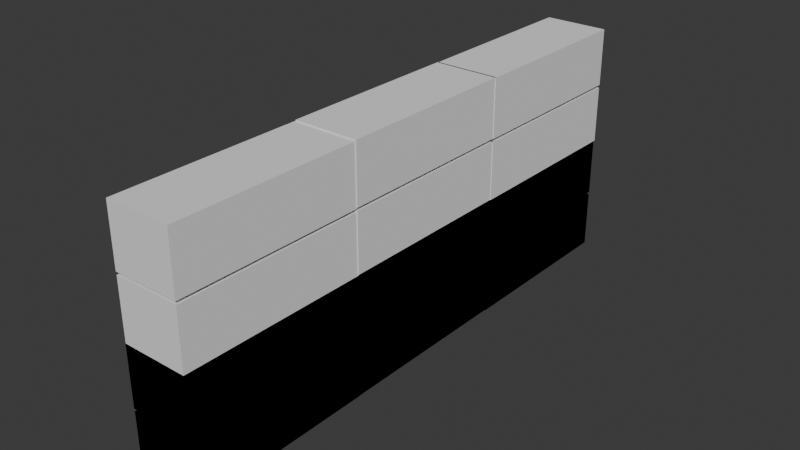 # Source: Final_Level_Walls_1.blend  (saved by Blender 4.2.66; exported with 4.5.12 LTS)
import bpy
from mathutils import Matrix  # noqa: F401  (used for matrix-valued properties, if any)

bpy.ops.wm.read_factory_settings(use_empty=True)
scene = bpy.context.scene
scene.name = 'Scene'

# ---- collections
col_collection = bpy.data.collections.new('Collection'); scene.collection.children.link(col_collection)

# ---- world
world_world = bpy.data.worlds.new('World'); scene.world = world_world
world_world.use_nodes = True; world_world.node_tree.nodes.clear()
_N = world_world.node_tree.nodes; _L = world_world.node_tree.links
n0 = _N.new('ShaderNodeOutputWorld'); n0.name = 'World Output'; n0.location = (300, 300)
n1 = _N.new('ShaderNodeBackground'); n1.name = 'Background'; n1.location = (10, 300)
n1.inputs[0].default_value = (0.05088, 0.05088, 0.05088, 1.0)
_L.new(n1.outputs[0], n0.inputs[0])
n0.is_active_output = True
world_world.color = (0.05088, 0.05088, 0.05088)
world_world.sun_shadow_jitter_overblur = 0.0

# ---- meshes
me_cube_001 = bpy.data.meshes.new('Cube.001')
me_cube_001.from_pydata([(-1.0, -1.0, -1.0), (-1.0, -1.0, 1.0), (-1.0, 1.0, -1.0), (-1.0, 1.0, 1.0), (1.0, -1.0, -1.0), (1.0, -1.0, 1.0), (1.0, 1.0, -1.0), (1.0, 1.0, 1.0)], [], [(0, 1, 3, 2), (2, 3, 7, 6), (6, 7, 5, 4), (4, 5, 1, 0), (2, 6, 4, 0), (7, 3, 1, 5)])
_uv = me_cube_001.uv_layers.new(name='UVMap')
_uv.uv.foreach_set('vector', [0.375, 0.0, 0.625, 0.0, 0.625, 0.25, 0.375, 0.25, 0.375, 0.25, 0.625, 0.25, 0.625, 0.5, 0.375, 0.5, 0.375, 0.5, 0.625, 0.5, 0.625, 0.75, 0.375, 0.75, 0.375, 0.75, 0.625, 0.75, 0.625, 1.0, 0.375, 1.0, 0.125, 0.5, 0.375, 0.5, 0.375, 0.75, 0.125, 0.75, 0.625, 0.5, 0.875, 0.5, 0.875, 0.75, 0.625, 0.75])
me_cube_001.update()
me_cube_002 = bpy.data.meshes.new('Cube.002')
me_cube_002.from_pydata([(-1.0, -1.0, -1.0), (-1.0, -1.0, 1.0), (-1.0, 1.0, -1.0), (-1.0, 1.0, 1.0), (1.0, -1.0, -1.0), (1.0, -1.0, 1.0), (1.0, 1.0, -1.0), (1.0, 1.0, 1.0)], [], [(0, 1, 3, 2), (2, 3, 7, 6), (6, 7, 5, 4), (4, 5, 1, 0), (2, 6, 4, 0), (7, 3, 1, 5)])
_uv = me_cube_002.uv_layers.new(name='UVMap')
_uv.uv.foreach_set('vector', [0.375, 0.0, 0.625, 0.0, 0.625, 0.25, 0.375, 0.25, 0.375, 0.25, 0.625, 0.25, 0.625, 0.5, 0.375, 0.5, 0.375, 0.5, 0.625, 0.5, 0.625, 0.75, 0.375, 0.75, 0.375, 0.75, 0.625, 0.75, 0.625, 1.0, 0.375, 1.0, 0.125, 0.5, 0.375, 0.5, 0.375, 0.75, 0.125, 0.75, 0.625, 0.5, 0.875, 0.5, 0.875, 0.75, 0.625, 0.75])
me_cube_002.update()
me_cube_003 = bpy.data.meshes.new('Cube.003')
me_cube_003.from_pydata([(-1.0, -1.0, -1.0), (-1.0, -1.0, 1.0), (-1.0, 1.0, -1.0), (-1.0, 1.0, 1.0), (1.0, -1.0, -1.0), (1.0, -1.0, 1.0), (1.0, 1.0, -1.0), (1.0, 1.0, 1.0)], [], [(0, 1, 3, 2), (2, 3, 7, 6), (6, 7, 5, 4), (4, 5, 1, 0), (2, 6, 4, 0), (7, 3, 1, 5)])
_uv = me_cube_003.uv_layers.new(name='UVMap')
_uv.uv.foreach_set('vector', [0.375, 0.0, 0.625, 0.0, 0.625, 0.25, 0.375, 0.25, 0.375, 0.25, 0.625, 0.25, 0.625, 0.5, 0.375, 0.5, 0.375, 0.5, 0.625, 0.5, 0.625, 0.75, 0.375, 0.75, 0.375, 0.75, 0.625, 0.75, 0.625, 1.0, 0.375, 1.0, 0.125, 0.5, 0.375, 0.5, 0.375, 0.75, 0.125, 0.75, 0.625, 0.5, 0.875, 0.5, 0.875, 0.75, 0.625, 0.75])
me_cube_003.update()
me_cube_004 = bpy.data.meshes.new('Cube.004')
me_cube_004.from_pydata([(-1.0, -1.0, -1.0), (-1.0, -1.0, 1.0), (-1.0, 1.0, -1.0), (-1.0, 1.0, 1.0), (1.0, -1.0, -1.0), (1.0, -1.0, 1.0), (1.0, 1.0, -1.0), (1.0, 1.0, 1.0)], [], [(0, 1, 3, 2), (2, 3, 7, 6), (6, 7, 5, 4), (4, 5, 1, 0), (2, 6, 4, 0), (7, 3, 1, 5)])
_uv = me_cube_004.uv_layers.new(name='UVMap')
_uv.uv.foreach_set('vector', [0.375, 0.0, 0.625, 0.0, 0.625, 0.25, 0.375, 0.25, 0.375, 0.25, 0.625, 0.25, 0.625, 0.5, 0.375, 0.5, 0.375, 0.5, 0.625, 0.5, 0.625, 0.75, 0.375, 0.75, 0.375, 0.75, 0.625, 0.75, 0.625, 1.0, 0.375, 1.0, 0.125, 0.5, 0.375, 0.5, 0.375, 0.75, 0.125, 0.75, 0.625, 0.5, 0.875, 0.5, 0.875, 0.75, 0.625, 0.75])
me_cube_004.update()
me_cube_005 = bpy.data.meshes.new('Cube.005')
me_cube_005.from_pydata([(-1.0, -1.0, -1.0), (-1.0, -1.0, 1.0), (-1.0, 1.0, -1.0), (-1.0, 1.0, 1.0), (1.0, -1.0, -1.0), (1.0, -1.0, 1.0), (1.0, 1.0, -1.0), (1.0, 1.0, 1.0)], [], [(0, 1, 3, 2), (2, 3, 7, 6), (6, 7, 5, 4), (4, 5, 1, 0), (2, 6, 4, 0), (7, 3, 1, 5)])
_uv = me_cube_005.uv_layers.new(name='UVMap')
_uv.uv.foreach_set('vector', [0.375, 0.0, 0.625, 0.0, 0.625, 0.25, 0.375, 0.25, 0.375, 0.25, 0.625, 0.25, 0.625, 0.5, 0.375, 0.5, 0.375, 0.5, 0.625, 0.5, 0.625, 0.75, 0.375, 0.75, 0.375, 0.75, 0.625, 0.75, 0.625, 1.0, 0.375, 1.0, 0.125, 0.5, 0.375, 0.5, 0.375, 0.75, 0.125, 0.75, 0.625, 0.5, 0.875, 0.5, 0.875, 0.75, 0.625, 0.75])
me_cube_005.update()
me_cube_006 = bpy.data.meshes.new('Cube.006')
me_cube_006.from_pydata([(-1.0, -1.0, -1.0), (-1.0, -1.0, 1.0), (-1.0, 1.0, -1.0), (-1.0, 1.0, 1.0), (1.0, -1.0, -1.0), (1.0, -1.0, 1.0), (1.0, 1.0, -1.0), (1.0, 1.0, 1.0)], [], [(0, 1, 3, 2), (2, 3, 7, 6), (6, 7, 5, 4), (4, 5, 1, 0), (2, 6, 4, 0), (7, 3, 1, 5)])
_uv = me_cube_006.uv_layers.new(name='UVMap')
_uv.uv.foreach_set('vector', [0.375, 0.0, 0.625, 0.0, 0.625, 0.25, 0.375, 0.25, 0.375, 0.25, 0.625, 0.25, 0.625, 0.5, 0.375, 0.5, 0.375, 0.5, 0.625, 0.5, 0.625, 0.75, 0.375, 0.75, 0.375, 0.75, 0.625, 0.75, 0.625, 1.0, 0.375, 1.0, 0.125, 0.5, 0.375, 0.5, 0.375, 0.75, 0.125, 0.75, 0.625, 0.5, 0.875, 0.5, 0.875, 0.75, 0.625, 0.75])
me_cube_006.update()
me_cube_007 = bpy.data.meshes.new('Cube.007')
me_cube_007.from_pydata([(-1.0, -1.0, -1.0), (-1.0, -1.0, 1.0), (-1.0, 1.0, -1.0), (-1.0, 1.0, 1.0), (1.0, -1.0, -1.0), (1.0, -1.0, 1.0), (1.0, 1.0, -1.0), (1.0, 1.0, 1.0)], [], [(0, 1, 3, 2), (2, 3, 7, 6), (6, 7, 5, 4), (4, 5, 1, 0), (2, 6, 4, 0), (7, 3, 1, 5)])
_uv = me_cube_007.uv_layers.new(name='UVMap')
_uv.uv.foreach_set('vector', [0.375, 0.0, 0.625, 0.0, 0.625, 0.25, 0.375, 0.25, 0.375, 0.25, 0.625, 0.25, 0.625, 0.5, 0.375, 0.5, 0.375, 0.5, 0.625, 0.5, 0.625, 0.75, 0.375, 0.75, 0.375, 0.75, 0.625, 0.75, 0.625, 1.0, 0.375, 1.0, 0.125, 0.5, 0.375, 0.5, 0.375, 0.75, 0.125, 0.75, 0.625, 0.5, 0.875, 0.5, 0.875, 0.75, 0.625, 0.75])
me_cube_007.update()
me_cube_008 = bpy.data.meshes.new('Cube.008')
me_cube_008.from_pydata([(-1.0, -1.0, -1.0), (-1.0, -1.0, 1.0), (-1.0, 1.0, -1.0), (-1.0, 1.0, 1.0), (1.0, -1.0, -1.0), (1.0, -1.0, 1.0), (1.0, 1.0, -1.0), (1.0, 1.0, 1.0)], [], [(0, 1, 3, 2), (2, 3, 7, 6), (6, 7, 5, 4), (4, 5, 1, 0), (2, 6, 4, 0), (7, 3, 1, 5)])
_uv = me_cube_008.uv_layers.new(name='UVMap')
_uv.uv.foreach_set('vector', [0.375, 0.0, 0.625, 0.0, 0.625, 0.25, 0.375, 0.25, 0.375, 0.25, 0.625, 0.25, 0.625, 0.5, 0.375, 0.5, 0.375, 0.5, 0.625, 0.5, 0.625, 0.75, 0.375, 0.75, 0.375, 0.75, 0.625, 0.75, 0.625, 1.0, 0.375, 1.0, 0.125, 0.5, 0.375, 0.5, 0.375, 0.75, 0.125, 0.75, 0.625, 0.5, 0.875, 0.5, 0.875, 0.75, 0.625, 0.75])
me_cube_008.update()
me_cube_009 = bpy.data.meshes.new('Cube.009')
me_cube_009.from_pydata([(-1.0, -1.0, -1.0), (-1.0, -1.0, 1.0), (-1.0, 1.0, -1.0), (-1.0, 1.0, 1.0), (1.0, -1.0, -1.0), (1.0, -1.0, 1.0), (1.0, 1.0, -1.0), (1.0, 1.0, 1.0)], [], [(0, 1, 3, 2), (2, 3, 7, 6), (6, 7, 5, 4), (4, 5, 1, 0), (2, 6, 4, 0), (7, 3, 1, 5)])
_uv = me_cube_009.uv_layers.new(name='UVMap')
_uv.uv.foreach_set('vector', [0.375, 0.0, 0.625, 0.0, 0.625, 0.25, 0.375, 0.25, 0.375, 0.25, 0.625, 0.25, 0.625, 0.5, 0.375, 0.5, 0.375, 0.5, 0.625, 0.5, 0.625, 0.75, 0.375, 0.75, 0.375, 0.75, 0.625, 0.75, 0.625, 1.0, 0.375, 1.0, 0.125, 0.5, 0.375, 0.5, 0.375, 0.75, 0.125, 0.75, 0.625, 0.5, 0.875, 0.5, 0.875, 0.75, 0.625, 0.75])
me_cube_009.update()
me_cube_010 = bpy.data.meshes.new('Cube.010')
me_cube_010.from_pydata([(-1.0, -1.0, -1.0), (-1.0, -1.0, 1.0), (-1.0, 1.0, -1.0), (-1.0, 1.0, 1.0), (1.0, -1.0, -1.0), (1.0, -1.0, 1.0), (1.0, 1.0, -1.0), (1.0, 1.0, 1.0)], [], [(0, 1, 3, 2), (2, 3, 7, 6), (6, 7, 5, 4), (4, 5, 1, 0), (2, 6, 4, 0), (7, 3, 1, 5)])
_uv = me_cube_010.uv_layers.new(name='UVMap')
_uv.uv.foreach_set('vector', [0.375, 0.0, 0.625, 0.0, 0.625, 0.25, 0.375, 0.25, 0.375, 0.25, 0.625, 0.25, 0.625, 0.5, 0.375, 0.5, 0.375, 0.5, 0.625, 0.5, 0.625, 0.75, 0.375, 0.75, 0.375, 0.75, 0.625, 0.75, 0.625, 1.0, 0.375, 1.0, 0.125, 0.5, 0.375, 0.5, 0.375, 0.75, 0.125, 0.75, 0.625, 0.5, 0.875, 0.5, 0.875, 0.75, 0.625, 0.75])
me_cube_010.update()
me_cube_011 = bpy.data.meshes.new('Cube.011')
me_cube_011.from_pydata([(-1.0, -1.0, -1.0), (-1.0, -1.0, 1.0), (-1.0, 1.0, -1.0), (-1.0, 1.0, 1.0), (1.0, -1.0, -1.0), (1.0, -1.0, 1.0), (1.0, 1.0, -1.0), (1.0, 1.0, 1.0)], [], [(0, 1, 3, 2), (2, 3, 7, 6), (6, 7, 5, 4), (4, 5, 1, 0), (2, 6, 4, 0), (7, 3, 1, 5)])
_uv = me_cube_011.uv_layers.new(name='UVMap')
_uv.uv.foreach_set('vector', [0.375, 0.0, 0.625, 0.0, 0.625, 0.25, 0.375, 0.25, 0.375, 0.25, 0.625, 0.25, 0.625, 0.5, 0.375, 0.5, 0.375, 0.5, 0.625, 0.5, 0.625, 0.75, 0.375, 0.75, 0.375, 0.75, 0.625, 0.75, 0.625, 1.0, 0.375, 1.0, 0.125, 0.5, 0.375, 0.5, 0.375, 0.75, 0.125, 0.75, 0.625, 0.5, 0.875, 0.5, 0.875, 0.75, 0.625, 0.75])
me_cube_011.update()
me_cube_012 = bpy.data.meshes.new('Cube.012')
me_cube_012.from_pydata([(-1.0, -1.0, -1.0), (-1.0, -1.0, 1.0), (-1.0, 1.0, -1.0), (-1.0, 1.0, 1.0), (1.0, -1.0, -1.0), (1.0, -1.0, 1.0), (1.0, 1.0, -1.0), (1.0, 1.0, 1.0)], [], [(0, 1, 3, 2), (2, 3, 7, 6), (6, 7, 5, 4), (4, 5, 1, 0), (2, 6, 4, 0), (7, 3, 1, 5)])
_uv = me_cube_012.uv_layers.new(name='UVMap')
_uv.uv.foreach_set('vector', [0.375, 0.0, 0.625, 0.0, 0.625, 0.25, 0.375, 0.25, 0.375, 0.25, 0.625, 0.25, 0.625, 0.5, 0.375, 0.5, 0.375, 0.5, 0.625, 0.5, 0.625, 0.75, 0.375, 0.75, 0.375, 0.75, 0.625, 0.75, 0.625, 1.0, 0.375, 1.0, 0.125, 0.5, 0.375, 0.5, 0.375, 0.75, 0.125, 0.75, 0.625, 0.5, 0.875, 0.5, 0.875, 0.75, 0.625, 0.75])
me_cube_012.update()
me_cube_013 = bpy.data.meshes.new('Cube.013')
me_cube_013.from_pydata([(-1.0, -1.0, -1.0), (-1.0, -1.0, 1.0), (-1.0, 1.0, -1.0), (-1.0, 1.0, 1.0), (1.0, -1.0, -1.0), (1.0, -1.0, 1.0), (1.0, 1.0, -1.0), (1.0, 1.0, 1.0)], [], [(0, 1, 3, 2), (2, 3, 7, 6), (6, 7, 5, 4), (4, 5, 1, 0), (2, 6, 4, 0), (7, 3, 1, 5)])
_uv = me_cube_013.uv_layers.new(name='UVMap')
_uv.uv.foreach_set('vector', [0.375, 0.0, 0.625, 0.0, 0.625, 0.25, 0.375, 0.25, 0.375, 0.25, 0.625, 0.25, 0.625, 0.5, 0.375, 0.5, 0.375, 0.5, 0.625, 0.5, 0.625, 0.75, 0.375, 0.75, 0.375, 0.75, 0.625, 0.75, 0.625, 1.0, 0.375, 1.0, 0.125, 0.5, 0.375, 0.5, 0.375, 0.75, 0.125, 0.75, 0.625, 0.5, 0.875, 0.5, 0.875, 0.75, 0.625, 0.75])
me_cube_013.update()
me_cube_014 = bpy.data.meshes.new('Cube.014')
me_cube_014.from_pydata([(-1.0, -1.0, -1.0), (-1.0, -1.0, 1.0), (-1.0, 1.0, -1.0), (-1.0, 1.0, 1.0), (1.0, -1.0, -1.0), (1.0, -1.0, 1.0), (1.0, 1.0, -1.0), (1.0, 1.0, 1.0)], [], [(0, 1, 3, 2), (2, 3, 7, 6), (6, 7, 5, 4), (4, 5, 1, 0), (2, 6, 4, 0), (7, 3, 1, 5)])
_uv = me_cube_014.uv_layers.new(name='UVMap')
_uv.uv.foreach_set('vector', [0.375, 0.0, 0.625, 0.0, 0.625, 0.25, 0.375, 0.25, 0.375, 0.25, 0.625, 0.25, 0.625, 0.5, 0.375, 0.5, 0.375, 0.5, 0.625, 0.5, 0.625, 0.75, 0.375, 0.75, 0.375, 0.75, 0.625, 0.75, 0.625, 1.0, 0.375, 1.0, 0.125, 0.5, 0.375, 0.5, 0.375, 0.75, 0.125, 0.75, 0.625, 0.5, 0.875, 0.5, 0.875, 0.75, 0.625, 0.75])
me_cube_014.update()
me_cube_015 = bpy.data.meshes.new('Cube.015')
me_cube_015.from_pydata([(-1.0, -1.0, -1.0), (-1.0, -1.0, 1.0), (-1.0, 1.0, -1.0), (-1.0, 1.0, 1.0), (1.0, -1.0, -1.0), (1.0, -1.0, 1.0), (1.0, 1.0, -1.0), (1.0, 1.0, 1.0)], [], [(0, 1, 3, 2), (2, 3, 7, 6), (6, 7, 5, 4), (4, 5, 1, 0), (2, 6, 4, 0), (7, 3, 1, 5)])
_uv = me_cube_015.uv_layers.new(name='UVMap')
_uv.uv.foreach_set('vector', [0.375, 0.0, 0.625, 0.0, 0.625, 0.25, 0.375, 0.25, 0.375, 0.25, 0.625, 0.25, 0.625, 0.5, 0.375, 0.5, 0.375, 0.5, 0.625, 0.5, 0.625, 0.75, 0.375, 0.75, 0.375, 0.75, 0.625, 0.75, 0.625, 1.0, 0.375, 1.0, 0.125, 0.5, 0.375, 0.5, 0.375, 0.75, 0.125, 0.75, 0.625, 0.5, 0.875, 0.5, 0.875, 0.75, 0.625, 0.75])
me_cube_015.update()
me_cube_016 = bpy.data.meshes.new('Cube.016')
me_cube_016.from_pydata([(-1.0, -1.0, -1.0), (-1.0, -1.0, 1.0), (-1.0, 1.0, -1.0), (-1.0, 1.0, 1.0), (1.0, -1.0, -1.0), (1.0, -1.0, 1.0), (1.0, 1.0, -1.0), (1.0, 1.0, 1.0)], [], [(0, 1, 3, 2), (2, 3, 7, 6), (6, 7, 5, 4), (4, 5, 1, 0), (2, 6, 4, 0), (7, 3, 1, 5)])
_uv = me_cube_016.uv_layers.new(name='UVMap')
_uv.uv.foreach_set('vector', [0.375, 0.0, 0.625, 0.0, 0.625, 0.25, 0.375, 0.25, 0.375, 0.25, 0.625, 0.25, 0.625, 0.5, 0.375, 0.5, 0.375, 0.5, 0.625, 0.5, 0.625, 0.75, 0.375, 0.75, 0.375, 0.75, 0.625, 0.75, 0.625, 1.0, 0.375, 1.0, 0.125, 0.5, 0.375, 0.5, 0.375, 0.75, 0.125, 0.75, 0.625, 0.5, 0.875, 0.5, 0.875, 0.75, 0.625, 0.75])
me_cube_016.update()
me_cube_017 = bpy.data.meshes.new('Cube.017')
me_cube_017.from_pydata([(-1.0, -1.0, -1.0), (-1.0, -1.0, 1.0), (-1.0, 1.0, -1.0), (-1.0, 1.0, 1.0), (1.0, -1.0, -1.0), (1.0, -1.0, 1.0), (1.0, 1.0, -1.0), (1.0, 1.0, 1.0)], [], [(0, 1, 3, 2), (2, 3, 7, 6), (6, 7, 5, 4), (4, 5, 1, 0), (2, 6, 4, 0), (7, 3, 1, 5)])
_uv = me_cube_017.uv_layers.new(name='UVMap')
_uv.uv.foreach_set('vector', [0.375, 0.0, 0.625, 0.0, 0.625, 0.25, 0.375, 0.25, 0.375, 0.25, 0.625, 0.25, 0.625, 0.5, 0.375, 0.5, 0.375, 0.5, 0.625, 0.5, 0.625, 0.75, 0.375, 0.75, 0.375, 0.75, 0.625, 0.75, 0.625, 1.0, 0.375, 1.0, 0.125, 0.5, 0.375, 0.5, 0.375, 0.75, 0.125, 0.75, 0.625, 0.5, 0.875, 0.5, 0.875, 0.75, 0.625, 0.75])
me_cube_017.update()
me_cube_018 = bpy.data.meshes.new('Cube.018')
me_cube_018.from_pydata([(-1.0, -1.0, -1.0), (-1.0, -1.0, 1.0), (-1.0, 1.0, -1.0), (-1.0, 1.0, 1.0), (1.0, -1.0, -1.0), (1.0, -1.0, 1.0), (1.0, 1.0, -1.0), (1.0, 1.0, 1.0)], [], [(0, 1, 3, 2), (2, 3, 7, 6), (6, 7, 5, 4), (4, 5, 1, 0), (2, 6, 4, 0), (7, 3, 1, 5)])
_uv = me_cube_018.uv_layers.new(name='UVMap')
_uv.uv.foreach_set('vector', [0.375, 0.0, 0.625, 0.0, 0.625, 0.25, 0.375, 0.25, 0.375, 0.25, 0.625, 0.25, 0.625, 0.5, 0.375, 0.5, 0.375, 0.5, 0.625, 0.5, 0.625, 0.75, 0.375, 0.75, 0.375, 0.75, 0.625, 0.75, 0.625, 1.0, 0.375, 1.0, 0.125, 0.5, 0.375, 0.5, 0.375, 0.75, 0.125, 0.75, 0.625, 0.5, 0.875, 0.5, 0.875, 0.75, 0.625, 0.75])
me_cube_018.update()

# ---- objects
ob_cube = bpy.data.objects.new('Cube', me_cube_001)
ob_cube_001 = bpy.data.objects.new('Cube.001', me_cube_002)
ob_cube_002 = bpy.data.objects.new('Cube.002', me_cube_003)
ob_cube_003 = bpy.data.objects.new('Cube.003', me_cube_004)
ob_cube_004 = bpy.data.objects.new('Cube.004', me_cube_005)
ob_cube_005 = bpy.data.objects.new('Cube.005', me_cube_006)
ob_cube_006 = bpy.data.objects.new('Cube.006', me_cube_007)
ob_cube_007 = bpy.data.objects.new('Cube.007', me_cube_008)
ob_cube_008 = bpy.data.objects.new('Cube.008', me_cube_009)
ob_cube_009 = bpy.data.objects.new('Cube.009', me_cube_010)
ob_cube_010 = bpy.data.objects.new('Cube.010', me_cube_011)
ob_cube_011 = bpy.data.objects.new('Cube.011', me_cube_012)
ob_cube_012 = bpy.data.objects.new('Cube.012', me_cube_013)
ob_cube_013 = bpy.data.objects.new('Cube.013', me_cube_014)
ob_cube_014 = bpy.data.objects.new('Cube.014', me_cube_015)
ob_cube_015 = bpy.data.objects.new('Cube.015', me_cube_016)
ob_cube_016 = bpy.data.objects.new('Cube.016', me_cube_017)
ob_cube_017 = bpy.data.objects.new('Cube.017', me_cube_018)

# ---- transforms, parenting, visibility, modifiers, constraints
ob_cube.location = (0.0, 0.0, 0.0)
ob_cube.scale = (0.3004, 0.8586, 0.2696)
ob_cube_001.location = (0.005805, -0.00632, 0.5701)
ob_cube_001.scale = (0.3004, 0.8586, 0.2696)
ob_cube_002.location = (0.0, 0.0, 0.0)
ob_cube_002.scale = (0.3004, 0.8586, 0.2696)
ob_cube_003.location = (0.005805, -0.00632, 0.5701)
ob_cube_003.scale = (0.3004, 0.8586, 0.2696)
ob_cube_004.location = (0.01979, -0.01321, 1.126)
ob_cube_004.scale = (0.3004, 0.8586, 0.2696)
ob_cube_005.location = (0.0256, -0.01953, 1.696)
ob_cube_005.scale = (0.3004, 0.8586, 0.2696)
ob_cube_006.location = (0.008255, 1.709, 0.01208)
ob_cube_006.scale = (0.3004, 0.8586, 0.2696)
ob_cube_007.location = (0.01406, 1.702, 0.5822)
ob_cube_007.scale = (0.3004, 0.8586, 0.2696)
ob_cube_008.location = (0.008255, 1.709, 0.01208)
ob_cube_008.scale = (0.3004, 0.8586, 0.2696)
ob_cube_009.location = (0.01406, 1.702, 0.5822)
ob_cube_009.scale = (0.3004, 0.8586, 0.2696)
ob_cube_010.location = (0.02805, 1.696, 1.138)
ob_cube_010.scale = (0.3004, 0.8586, 0.2696)
ob_cube_011.location = (0.03385, 1.689, 1.708)
ob_cube_011.scale = (0.3004, 0.8586, 0.2696)
ob_cube_012.location = (0.01396, 3.411, 0.01138)
ob_cube_012.scale = (0.3004, 0.8586, 0.2696)
ob_cube_013.location = (0.01977, 3.404, 0.5815)
ob_cube_013.scale = (0.3004, 0.8586, 0.2696)
ob_cube_014.location = (0.01396, 3.411, 0.01138)
ob_cube_014.scale = (0.3004, 0.8586, 0.2696)
ob_cube_015.location = (0.01977, 3.404, 0.5815)
ob_cube_015.scale = (0.3004, 0.8586, 0.2696)
ob_cube_016.location = (0.03375, 3.397, 1.138)
ob_cube_016.scale = (0.3004, 0.8586, 0.2696)
ob_cube_017.location = (0.03956, 3.391, 1.708)
ob_cube_017.scale = (0.3004, 0.8586, 0.2696)

# ---- collection membership
col_collection.objects.link(ob_cube)
col_collection.objects.link(ob_cube_001)
col_collection.objects.link(ob_cube_002)
col_collection.objects.link(ob_cube_003)
col_collection.objects.link(ob_cube_004)
col_collection.objects.link(ob_cube_005)
col_collection.objects.link(ob_cube_006)
col_collection.objects.link(ob_cube_007)
col_collection.objects.link(ob_cube_008)
col_collection.objects.link(ob_cube_009)
col_collection.objects.link(ob_cube_010)
col_collection.objects.link(ob_cube_011)
col_collection.objects.link(ob_cube_012)
col_collection.objects.link(ob_cube_013)
col_collection.objects.link(ob_cube_014)
col_collection.objects.link(ob_cube_015)
col_collection.objects.link(ob_cube_016)
col_collection.objects.link(ob_cube_017)

# ---- scene / render settings (as saved in the file)
scene.frame_start = 1; scene.frame_end = 250; scene.frame_set(1)
scene.render.engine = 'BLENDER_EEVEE_NEXT'
bpy.context.view_layer.update()

# ---- added for rendering (the .blend has no active camera and no usable light): camera, sun
cam_auto = bpy.data.cameras.new('AutoCamera')
cam_auto.lens = 50.0
cam_auto.sensor_width = 36.0
cam_auto.clip_end = 1000.0
ob_auto_camera = bpy.data.objects.new('AutoCamera', cam_auto)
scene.collection.objects.link(ob_auto_camera)
ob_auto_camera.location = (5.25028, -4.58101, 5.03863)
ob_auto_camera.rotation_euler = (1.09748, -7.21219e-08, 0.694738)
scene.camera = ob_auto_camera
light_auto_sun = bpy.data.lights.new('AutoSun', 'SUN')
light_auto_sun.energy = 3.0
light_auto_sun.angle = 0.0523599
ob_auto_sun = bpy.data.objects.new('AutoSun', light_auto_sun)
scene.collection.objects.link(ob_auto_sun)
ob_auto_sun.rotation_euler = (0.872665, 0.174533, 0.523599)
bpy.context.view_layer.update()
